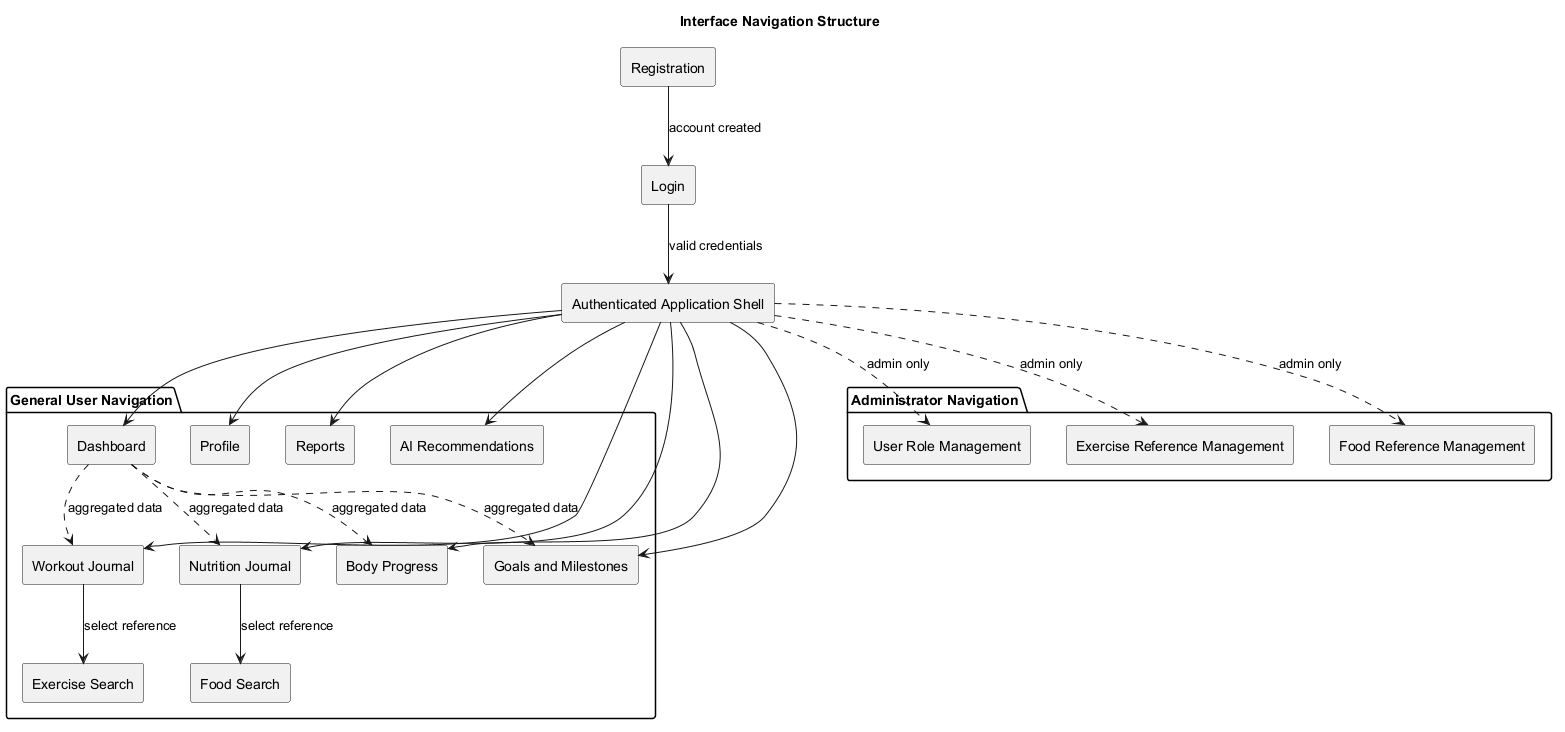

The diagram above was rendered by PlantUML. Its source (embedded in the PNG):
@startuml
title Interface Navigation Structure

skinparam backgroundColor white
skinparam shadowing false
skinparam componentStyle rectangle

[Registration] as Register
[Login] as Login
[Authenticated Application Shell] as Shell

Register --> Login : account created
Login --> Shell : valid credentials

package "General User Navigation" {
  [Dashboard] as Dashboard
  [Profile] as Profile
  [Workout Journal] as Workout
  [Nutrition Journal] as Nutrition
  [Body Progress] as Body
  [Goals and Milestones] as Goals
  [Reports] as Reports
  [AI Recommendations] as AI
  [Exercise Search] as ExerciseSearch
  [Food Search] as FoodSearch
}

package "Administrator Navigation" {
  [User Role Management] as Users
  [Exercise Reference Management] as Exercises
  [Food Reference Management] as Foods
}

Shell --> Dashboard
Shell --> Profile
Shell --> Workout
Shell --> Nutrition
Shell --> Body
Shell --> Goals
Shell --> Reports
Shell --> AI
Shell ..> Users : admin only
Shell ..> Exercises : admin only
Shell ..> Foods : admin only

Workout --> ExerciseSearch : select reference
Nutrition --> FoodSearch : select reference
Dashboard ..> Workout : aggregated data
Dashboard ..> Nutrition : aggregated data
Dashboard ..> Body : aggregated data
Dashboard ..> Goals : aggregated data
@enduml